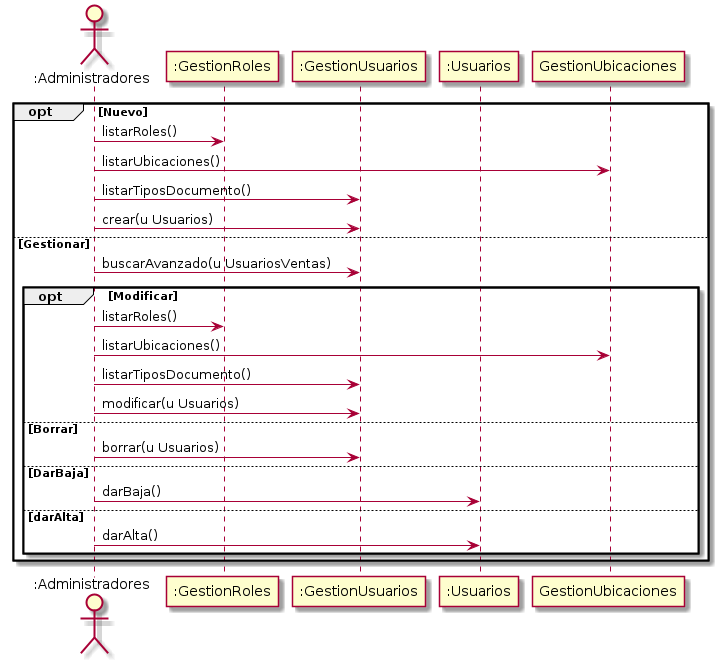

The diagram above was rendered by PlantUML. Its source (embedded in the PNG):
@startuml GestionUsuarios
    actor ":Administradores" as Administradores
    participant ":GestionRoles" as GestionRoles
    participant ":GestionUsuarios" as GestionUsuarios
    participant ":Usuarios" as Usuarios
    opt Nuevo
        Administradores -> GestionRoles: listarRoles()
        Administradores -> GestionUbicaciones: listarUbicaciones()
        Administradores -> GestionUsuarios: listarTiposDocumento()
        Administradores -> GestionUsuarios: crear(u Usuarios)
    else Gestionar
        Administradores -> GestionUsuarios: buscarAvanzado(u UsuariosVentas)
        opt Modificar
            Administradores -> GestionRoles: listarRoles()
            Administradores -> GestionUbicaciones: listarUbicaciones()
            Administradores -> GestionUsuarios: listarTiposDocumento()
            Administradores -> GestionUsuarios: modificar(u Usuarios)
        else Borrar
            Administradores -> GestionUsuarios: borrar(u Usuarios)
        else DarBaja
            Administradores -> Usuarios: darBaja()
        else darAlta
            Administradores -> Usuarios: darAlta()
        end
    end
@enduml